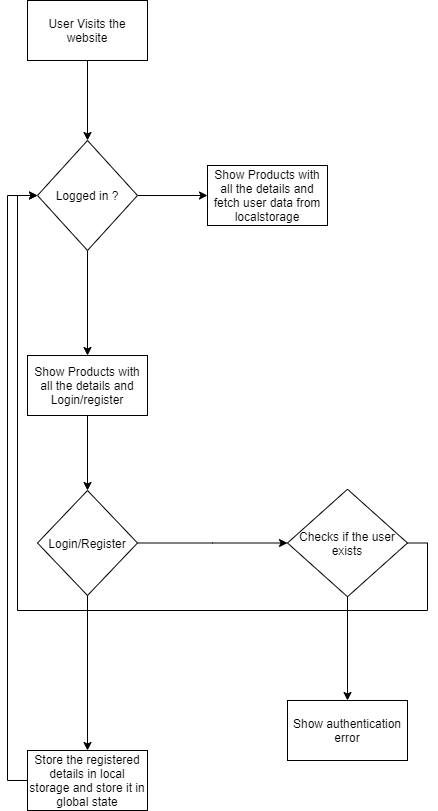

The diagram above was exported from draw.io. Its source (the exported page's mxGraphModel, read from the mxfile embedded in the PNG):
<mxGraphModel dx="1955" dy="1090" grid="1" gridSize="10" guides="1" tooltips="1" connect="1" arrows="1" fold="1" page="1" pageScale="1" pageWidth="850" pageHeight="1100" math="0" shadow="0">
  <root>
    <mxCell id="0" />
    <mxCell id="1" parent="0" />
    <mxCell id="SzfiWPXWn3Hso49rkXvh-6" value="" style="edgeStyle=orthogonalEdgeStyle;rounded=0;orthogonalLoop=1;jettySize=auto;html=1;" edge="1" parent="1" source="SzfiWPXWn3Hso49rkXvh-2" target="SzfiWPXWn3Hso49rkXvh-4">
      <mxGeometry relative="1" as="geometry" />
    </mxCell>
    <mxCell id="SzfiWPXWn3Hso49rkXvh-2" value="User Visits the website" style="rounded=0;whiteSpace=wrap;html=1;" vertex="1" parent="1">
      <mxGeometry x="60" y="20" width="120" height="60" as="geometry" />
    </mxCell>
    <mxCell id="SzfiWPXWn3Hso49rkXvh-8" value="" style="edgeStyle=orthogonalEdgeStyle;rounded=0;orthogonalLoop=1;jettySize=auto;html=1;" edge="1" parent="1" source="SzfiWPXWn3Hso49rkXvh-4" target="SzfiWPXWn3Hso49rkXvh-7">
      <mxGeometry relative="1" as="geometry" />
    </mxCell>
    <mxCell id="SzfiWPXWn3Hso49rkXvh-23" value="" style="edgeStyle=orthogonalEdgeStyle;rounded=0;orthogonalLoop=1;jettySize=auto;html=1;" edge="1" parent="1" source="SzfiWPXWn3Hso49rkXvh-4" target="SzfiWPXWn3Hso49rkXvh-22">
      <mxGeometry relative="1" as="geometry" />
    </mxCell>
    <mxCell id="SzfiWPXWn3Hso49rkXvh-4" value="Logged in ?" style="rhombus;whiteSpace=wrap;html=1;" vertex="1" parent="1">
      <mxGeometry x="70" y="160" width="100" height="110" as="geometry" />
    </mxCell>
    <mxCell id="SzfiWPXWn3Hso49rkXvh-7" value="Show Products with all the details and fetch user data from localstorage" style="whiteSpace=wrap;html=1;" vertex="1" parent="1">
      <mxGeometry x="240" y="185" width="120" height="60" as="geometry" />
    </mxCell>
    <mxCell id="SzfiWPXWn3Hso49rkXvh-25" value="" style="edgeStyle=orthogonalEdgeStyle;rounded=0;orthogonalLoop=1;jettySize=auto;html=1;" edge="1" parent="1" source="SzfiWPXWn3Hso49rkXvh-22" target="SzfiWPXWn3Hso49rkXvh-24">
      <mxGeometry relative="1" as="geometry" />
    </mxCell>
    <mxCell id="SzfiWPXWn3Hso49rkXvh-22" value="Show Products with all the details and Login/register" style="whiteSpace=wrap;html=1;" vertex="1" parent="1">
      <mxGeometry x="60" y="375" width="120" height="60" as="geometry" />
    </mxCell>
    <mxCell id="SzfiWPXWn3Hso49rkXvh-31" style="edgeStyle=orthogonalEdgeStyle;rounded=0;orthogonalLoop=1;jettySize=auto;html=1;" edge="1" parent="1" source="SzfiWPXWn3Hso49rkXvh-24">
      <mxGeometry relative="1" as="geometry">
        <mxPoint x="120" y="770" as="targetPoint" />
      </mxGeometry>
    </mxCell>
    <mxCell id="SzfiWPXWn3Hso49rkXvh-36" value="" style="edgeStyle=orthogonalEdgeStyle;rounded=0;orthogonalLoop=1;jettySize=auto;html=1;" edge="1" parent="1" source="SzfiWPXWn3Hso49rkXvh-24" target="SzfiWPXWn3Hso49rkXvh-35">
      <mxGeometry relative="1" as="geometry" />
    </mxCell>
    <mxCell id="SzfiWPXWn3Hso49rkXvh-24" value="Login/Register" style="rhombus;whiteSpace=wrap;html=1;" vertex="1" parent="1">
      <mxGeometry x="70" y="510" width="100" height="105" as="geometry" />
    </mxCell>
    <mxCell id="SzfiWPXWn3Hso49rkXvh-34" style="edgeStyle=orthogonalEdgeStyle;rounded=0;orthogonalLoop=1;jettySize=auto;html=1;exitX=0;exitY=0.5;exitDx=0;exitDy=0;entryX=0;entryY=0.5;entryDx=0;entryDy=0;" edge="1" parent="1" source="SzfiWPXWn3Hso49rkXvh-32" target="SzfiWPXWn3Hso49rkXvh-4">
      <mxGeometry relative="1" as="geometry" />
    </mxCell>
    <mxCell id="SzfiWPXWn3Hso49rkXvh-32" value="Store the registered details in local storage and store it in global state" style="rounded=0;whiteSpace=wrap;html=1;" vertex="1" parent="1">
      <mxGeometry x="60" y="770" width="120" height="60" as="geometry" />
    </mxCell>
    <mxCell id="SzfiWPXWn3Hso49rkXvh-38" style="edgeStyle=orthogonalEdgeStyle;rounded=0;orthogonalLoop=1;jettySize=auto;html=1;exitX=1;exitY=0.5;exitDx=0;exitDy=0;entryX=0;entryY=0.5;entryDx=0;entryDy=0;" edge="1" parent="1" source="SzfiWPXWn3Hso49rkXvh-35" target="SzfiWPXWn3Hso49rkXvh-4">
      <mxGeometry relative="1" as="geometry">
        <Array as="points">
          <mxPoint x="460" y="563" />
          <mxPoint x="460" y="630" />
          <mxPoint x="50" y="630" />
          <mxPoint x="50" y="215" />
        </Array>
      </mxGeometry>
    </mxCell>
    <mxCell id="SzfiWPXWn3Hso49rkXvh-40" value="" style="edgeStyle=orthogonalEdgeStyle;rounded=0;orthogonalLoop=1;jettySize=auto;html=1;" edge="1" parent="1" source="SzfiWPXWn3Hso49rkXvh-35" target="SzfiWPXWn3Hso49rkXvh-39">
      <mxGeometry relative="1" as="geometry" />
    </mxCell>
    <mxCell id="SzfiWPXWn3Hso49rkXvh-35" value="Checks if the user exists" style="rhombus;whiteSpace=wrap;html=1;" vertex="1" parent="1">
      <mxGeometry x="320" y="508.75" width="120" height="107.5" as="geometry" />
    </mxCell>
    <mxCell id="SzfiWPXWn3Hso49rkXvh-39" value="Show authentication error" style="whiteSpace=wrap;html=1;" vertex="1" parent="1">
      <mxGeometry x="320" y="720" width="120" height="60" as="geometry" />
    </mxCell>
  </root>
</mxGraphModel>